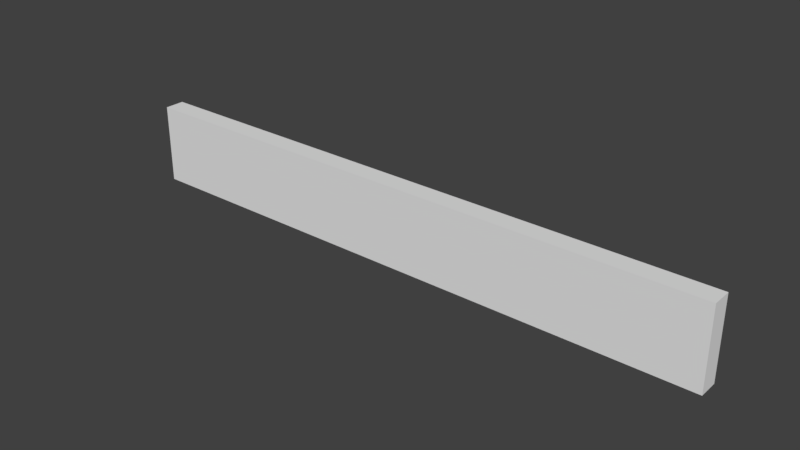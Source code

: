 # Source: wall-lg.blend  (saved by Blender 2.79.0; exported with 4.5.12 LTS)
import bpy
from mathutils import Matrix  # noqa: F401  (used for matrix-valued properties, if any)

bpy.ops.wm.read_factory_settings(use_empty=True)
scene = bpy.context.scene
scene.name = 'Scene'

# ---- collections
col_collection_1 = bpy.data.collections.new('Collection 1'); scene.collection.children.link(col_collection_1)

# ---- materials (node trees are filled in below, after node groups)
mat_material = bpy.data.materials.new('Material')
mat_material.alpha_threshold = 0.0
mat_material.use_transparent_shadow = False
mat_material.roughness = 0.5
mat_material.specular_intensity = 0.1
mat_material.line_color = (0.0, 0.0, 0.0, 1.0)

# ---- material node trees

# ---- world
world_world = bpy.data.worlds.new('World'); scene.world = world_world
world_world.color = (0.05088, 0.05088, 0.05088)
world_world.use_sun_shadow = False
world_world.sun_shadow_jitter_overblur = 0.0
world_world.cycles.sampling_method = 'MANUAL'

# ---- meshes
me_cube = bpy.data.meshes.new('Cube')
me_cube.from_pydata([(60.0, 2.0, -8.0), (60.0, -2.0, -8.0), (-60.0, -2.0, -8.0), (-60.0, 2.0, -8.0), (60.0, 2.0, 8.0), (60.0, -2.0, 8.0), (-60.0, -2.0, 8.0), (-60.0, 2.0, 8.0)], [], [(0, 1, 2, 3), (4, 7, 6, 5), (0, 4, 5, 1), (1, 5, 6, 2), (2, 6, 7, 3), (4, 0, 3, 7)])
_uv = me_cube.uv_layers.new(name='UVMap')
_uv.uv.foreach_set('vector', [29.98, 0.000598, 29.98, 0.9994, 0.01798, 0.9994, 0.01799, 0.0005988, 29.98, 0.9994, 0.01799, 0.9994, 0.01798, 0.0005996, 29.98, 0.0005993, 0.9994, 0.002398, 0.9994, 3.998, 0.0005993, 3.998, 0.0005996, 0.002398, 29.98, 0.002398, 29.98, 3.998, 0.01798, 3.998, 0.01798, 0.002398, 0.0005996, 3.998, 0.0005996, 0.002397, 0.9994, 0.002398, 0.9994, 3.998, 29.98, 0.002398, 29.98, 3.998, 0.018, 3.998, 0.01799, 0.002398])
me_cube.materials.append(mat_material)
me_cube.use_remesh_preserve_volume = False
me_cube.use_remesh_preserve_attributes = False
me_cube.use_mirror_vertex_groups = False
me_cube.update()

# ---- objects
ob_cube = bpy.data.objects.new('Cube', me_cube)

# ---- transforms, parenting, visibility, modifiers, constraints
ob_cube.location = (0.0, 0.0, 0.0)
ob_cube.lock_rotations_4d = False
ob_cube.empty_display_type = 'ARROWS'
ob_cube.lineart.crease_threshold = 0.0

# ---- collection membership
col_collection_1.objects.link(ob_cube)

# ---- scene / render settings (as saved in the file)
scene.frame_start = 1; scene.frame_end = 250; scene.frame_set(1)
scene.render.engine = 'BLENDER_EEVEE_NEXT'
scene.render.resolution_percentage = 50
scene.render.dither_intensity = 0.0
scene.cycles.use_denoising = False
scene.cycles.samples = 128
scene.cycles.sampling_pattern = 'TABULATED_SOBOL'
scene.cycles.use_adaptive_sampling = False
scene.cycles.use_light_tree = False
scene.cycles.blur_glossy = 0.0
scene.cycles.sample_clamp_indirect = 0.0
scene.view_settings.view_transform = 'Standard'
bpy.context.view_layer.update()

# ---- added for rendering (the .blend has no active camera and no usable light): camera, sun
cam_auto = bpy.data.cameras.new('AutoCamera')
cam_auto.lens = 50.0
cam_auto.sensor_width = 36.0
cam_auto.clip_end = 1966.83
ob_auto_camera = bpy.data.objects.new('AutoCamera', cam_auto)
scene.collection.objects.link(ob_auto_camera)
ob_auto_camera.location = (112.071, -134.485, 89.6566)
ob_auto_camera.rotation_euler = (1.09748, -7.21219e-08, 0.694738)
scene.camera = ob_auto_camera
light_auto_sun = bpy.data.lights.new('AutoSun', 'SUN')
light_auto_sun.energy = 3.0
light_auto_sun.angle = 0.0523599
ob_auto_sun = bpy.data.objects.new('AutoSun', light_auto_sun)
scene.collection.objects.link(ob_auto_sun)
ob_auto_sun.rotation_euler = (0.872665, 0.174533, 0.523599)
bpy.context.view_layer.update()
